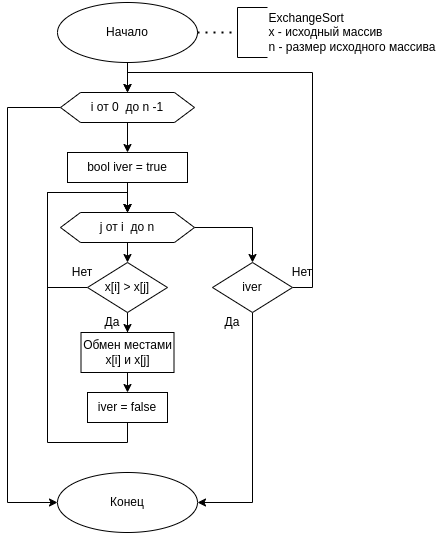

The diagram above was exported from draw.io. Its source (the exported page's mxGraphModel, read from the mxfile embedded in the PNG):
<mxGraphModel dx="1395" dy="655" grid="1" gridSize="10" guides="1" tooltips="1" connect="1" arrows="1" fold="1" page="1" pageScale="1" pageWidth="1442" pageHeight="2039" math="0" shadow="0">
  <root>
    <mxCell id="0" />
    <mxCell id="1" parent="0" />
    <mxCell id="B5CFUeDjPG46XNO1HCLz-4" value="" style="edgeStyle=orthogonalEdgeStyle;rounded=0;orthogonalLoop=1;jettySize=auto;html=1;" edge="1" parent="1" source="WOrJUpHLHQ7-bJ-m1VTb-1" target="B5CFUeDjPG46XNO1HCLz-3">
      <mxGeometry relative="1" as="geometry" />
    </mxCell>
    <mxCell id="WOrJUpHLHQ7-bJ-m1VTb-1" value="Начало" style="ellipse;whiteSpace=wrap;html=1;" parent="1" vertex="1">
      <mxGeometry x="490" y="140" width="140" height="60" as="geometry" />
    </mxCell>
    <mxCell id="WOrJUpHLHQ7-bJ-m1VTb-10" style="edgeStyle=orthogonalEdgeStyle;rounded=0;orthogonalLoop=1;jettySize=auto;html=1;exitX=0.5;exitY=1;exitDx=0;exitDy=0;" parent="1" source="WOrJUpHLHQ7-bJ-m1VTb-2" edge="1">
      <mxGeometry relative="1" as="geometry">
        <mxPoint x="560" y="350" as="targetPoint" />
      </mxGeometry>
    </mxCell>
    <mxCell id="WOrJUpHLHQ7-bJ-m1VTb-2" value="bool iver = true" style="rounded=0;whiteSpace=wrap;html=1;" parent="1" vertex="1">
      <mxGeometry x="500" y="290" width="120" height="30" as="geometry" />
    </mxCell>
    <mxCell id="WOrJUpHLHQ7-bJ-m1VTb-3" value="" style="endArrow=none;dashed=1;html=1;dashPattern=1 3;strokeWidth=2;rounded=0;exitX=1;exitY=0.5;exitDx=0;exitDy=0;entryX=0.5;entryY=1;entryDx=0;entryDy=0;" parent="1" source="WOrJUpHLHQ7-bJ-m1VTb-1" target="WOrJUpHLHQ7-bJ-m1VTb-4" edge="1">
      <mxGeometry width="50" height="50" relative="1" as="geometry">
        <mxPoint x="700" y="430" as="sourcePoint" />
        <mxPoint x="690" y="170" as="targetPoint" />
      </mxGeometry>
    </mxCell>
    <mxCell id="WOrJUpHLHQ7-bJ-m1VTb-4" value="" style="shape=partialRectangle;whiteSpace=wrap;html=1;bottom=1;right=1;left=1;top=0;fillColor=none;routingCenterX=-0.5;direction=south;" parent="1" vertex="1">
      <mxGeometry x="670" y="145" width="30" height="50" as="geometry" />
    </mxCell>
    <mxCell id="WOrJUpHLHQ7-bJ-m1VTb-5" value="&lt;div style=&quot;text-align: left;&quot;&gt;&lt;span style=&quot;background-color: initial;&quot;&gt;ExchangeSort&lt;/span&gt;&lt;/div&gt;&lt;div style=&quot;text-align: left;&quot;&gt;&lt;span style=&quot;background-color: initial;&quot;&gt;x - исходный массив&lt;/span&gt;&lt;br&gt;&lt;/div&gt;&lt;div style=&quot;text-align: left;&quot;&gt;&lt;span style=&quot;background-color: initial;&quot;&gt;n - размер исходного массива&lt;/span&gt;&lt;/div&gt;" style="text;html=1;strokeColor=none;fillColor=none;align=center;verticalAlign=middle;whiteSpace=wrap;rounded=0;" parent="1" vertex="1">
      <mxGeometry x="690" y="138" width="190" height="64" as="geometry" />
    </mxCell>
    <mxCell id="WOrJUpHLHQ7-bJ-m1VTb-8" value="Конец" style="ellipse;whiteSpace=wrap;html=1;" parent="1" vertex="1">
      <mxGeometry x="490" y="610" width="140" height="60" as="geometry" />
    </mxCell>
    <mxCell id="B5CFUeDjPG46XNO1HCLz-6" style="edgeStyle=orthogonalEdgeStyle;rounded=0;orthogonalLoop=1;jettySize=auto;html=1;entryX=0.5;entryY=0;entryDx=0;entryDy=0;" edge="1" parent="1" source="B5CFUeDjPG46XNO1HCLz-3" target="WOrJUpHLHQ7-bJ-m1VTb-2">
      <mxGeometry relative="1" as="geometry" />
    </mxCell>
    <mxCell id="B5CFUeDjPG46XNO1HCLz-24" style="edgeStyle=orthogonalEdgeStyle;rounded=0;orthogonalLoop=1;jettySize=auto;html=1;entryX=0;entryY=0.5;entryDx=0;entryDy=0;" edge="1" parent="1" source="B5CFUeDjPG46XNO1HCLz-3" target="WOrJUpHLHQ7-bJ-m1VTb-8">
      <mxGeometry relative="1" as="geometry">
        <Array as="points">
          <mxPoint x="440" y="245" />
          <mxPoint x="440" y="640" />
        </Array>
      </mxGeometry>
    </mxCell>
    <mxCell id="B5CFUeDjPG46XNO1HCLz-3" value="i от 0&amp;nbsp; до n -1" style="shape=hexagon;perimeter=hexagonPerimeter2;whiteSpace=wrap;html=1;fixedSize=1;" vertex="1" parent="1">
      <mxGeometry x="493" y="230" width="134" height="30" as="geometry" />
    </mxCell>
    <mxCell id="B5CFUeDjPG46XNO1HCLz-11" style="edgeStyle=orthogonalEdgeStyle;rounded=0;orthogonalLoop=1;jettySize=auto;html=1;exitX=0.5;exitY=1;exitDx=0;exitDy=0;entryX=0.5;entryY=0;entryDx=0;entryDy=0;" edge="1" parent="1" source="B5CFUeDjPG46XNO1HCLz-8" target="B5CFUeDjPG46XNO1HCLz-9">
      <mxGeometry relative="1" as="geometry" />
    </mxCell>
    <mxCell id="B5CFUeDjPG46XNO1HCLz-21" style="edgeStyle=orthogonalEdgeStyle;rounded=0;orthogonalLoop=1;jettySize=auto;html=1;exitX=1;exitY=0.5;exitDx=0;exitDy=0;" edge="1" parent="1" source="B5CFUeDjPG46XNO1HCLz-8" target="B5CFUeDjPG46XNO1HCLz-20">
      <mxGeometry relative="1" as="geometry" />
    </mxCell>
    <mxCell id="B5CFUeDjPG46XNO1HCLz-8" value="j от i&amp;nbsp; до n" style="shape=hexagon;perimeter=hexagonPerimeter2;whiteSpace=wrap;html=1;fixedSize=1;" vertex="1" parent="1">
      <mxGeometry x="493" y="350" width="134" height="30" as="geometry" />
    </mxCell>
    <mxCell id="B5CFUeDjPG46XNO1HCLz-12" value="" style="edgeStyle=orthogonalEdgeStyle;rounded=0;orthogonalLoop=1;jettySize=auto;html=1;" edge="1" parent="1" source="B5CFUeDjPG46XNO1HCLz-9" target="B5CFUeDjPG46XNO1HCLz-10">
      <mxGeometry relative="1" as="geometry" />
    </mxCell>
    <mxCell id="B5CFUeDjPG46XNO1HCLz-15" style="edgeStyle=orthogonalEdgeStyle;rounded=0;orthogonalLoop=1;jettySize=auto;html=1;exitX=0;exitY=0.5;exitDx=0;exitDy=0;entryX=0.5;entryY=0;entryDx=0;entryDy=0;" edge="1" parent="1" source="B5CFUeDjPG46XNO1HCLz-9" target="B5CFUeDjPG46XNO1HCLz-8">
      <mxGeometry relative="1" as="geometry">
        <Array as="points">
          <mxPoint x="480" y="425" />
          <mxPoint x="480" y="330" />
          <mxPoint x="560" y="330" />
        </Array>
      </mxGeometry>
    </mxCell>
    <mxCell id="B5CFUeDjPG46XNO1HCLz-9" value="x[i] &amp;gt; x[j]" style="rhombus;whiteSpace=wrap;html=1;" vertex="1" parent="1">
      <mxGeometry x="520" y="400" width="80" height="50" as="geometry" />
    </mxCell>
    <mxCell id="B5CFUeDjPG46XNO1HCLz-14" style="edgeStyle=orthogonalEdgeStyle;rounded=0;orthogonalLoop=1;jettySize=auto;html=1;exitX=0.5;exitY=1;exitDx=0;exitDy=0;entryX=0.5;entryY=0;entryDx=0;entryDy=0;" edge="1" parent="1" source="B5CFUeDjPG46XNO1HCLz-10" target="B5CFUeDjPG46XNO1HCLz-13">
      <mxGeometry relative="1" as="geometry" />
    </mxCell>
    <mxCell id="B5CFUeDjPG46XNO1HCLz-10" value="Обмен местами x[i] и x[j]" style="rounded=0;whiteSpace=wrap;html=1;" vertex="1" parent="1">
      <mxGeometry x="513.5" y="470" width="93" height="40" as="geometry" />
    </mxCell>
    <mxCell id="B5CFUeDjPG46XNO1HCLz-16" style="edgeStyle=orthogonalEdgeStyle;rounded=0;orthogonalLoop=1;jettySize=auto;html=1;exitX=0.5;exitY=1;exitDx=0;exitDy=0;entryX=0.5;entryY=0;entryDx=0;entryDy=0;" edge="1" parent="1" source="B5CFUeDjPG46XNO1HCLz-13" target="B5CFUeDjPG46XNO1HCLz-8">
      <mxGeometry relative="1" as="geometry">
        <Array as="points">
          <mxPoint x="560" y="580" />
          <mxPoint x="480" y="580" />
          <mxPoint x="480" y="330" />
          <mxPoint x="560" y="330" />
        </Array>
      </mxGeometry>
    </mxCell>
    <mxCell id="B5CFUeDjPG46XNO1HCLz-13" value="iver = false" style="rounded=0;whiteSpace=wrap;html=1;" vertex="1" parent="1">
      <mxGeometry x="520" y="530" width="80" height="30" as="geometry" />
    </mxCell>
    <mxCell id="B5CFUeDjPG46XNO1HCLz-22" style="edgeStyle=orthogonalEdgeStyle;rounded=0;orthogonalLoop=1;jettySize=auto;html=1;exitX=1;exitY=0.5;exitDx=0;exitDy=0;entryX=0.5;entryY=0;entryDx=0;entryDy=0;" edge="1" parent="1" source="B5CFUeDjPG46XNO1HCLz-20" target="B5CFUeDjPG46XNO1HCLz-3">
      <mxGeometry relative="1" as="geometry" />
    </mxCell>
    <mxCell id="B5CFUeDjPG46XNO1HCLz-23" style="edgeStyle=orthogonalEdgeStyle;rounded=0;orthogonalLoop=1;jettySize=auto;html=1;exitX=0.5;exitY=1;exitDx=0;exitDy=0;entryX=1;entryY=0.5;entryDx=0;entryDy=0;" edge="1" parent="1" source="B5CFUeDjPG46XNO1HCLz-20" target="WOrJUpHLHQ7-bJ-m1VTb-8">
      <mxGeometry relative="1" as="geometry" />
    </mxCell>
    <mxCell id="B5CFUeDjPG46XNO1HCLz-20" value="iver" style="rhombus;whiteSpace=wrap;html=1;" vertex="1" parent="1">
      <mxGeometry x="645" y="400" width="80" height="50" as="geometry" />
    </mxCell>
    <mxCell id="B5CFUeDjPG46XNO1HCLz-25" value="Да" style="text;html=1;align=center;verticalAlign=middle;whiteSpace=wrap;rounded=0;" vertex="1" parent="1">
      <mxGeometry x="650" y="450" width="30" height="20" as="geometry" />
    </mxCell>
    <mxCell id="B5CFUeDjPG46XNO1HCLz-27" value="Да" style="text;html=1;align=center;verticalAlign=middle;whiteSpace=wrap;rounded=0;" vertex="1" parent="1">
      <mxGeometry x="530" y="450" width="30" height="20" as="geometry" />
    </mxCell>
    <mxCell id="B5CFUeDjPG46XNO1HCLz-28" value="Нет&lt;span style=&quot;color: rgba(0, 0, 0, 0); font-family: monospace; font-size: 0px; text-align: start; text-wrap: nowrap;&quot;&gt;%3CmxGraphModel%3E%3Croot%3E%3CmxCell%20id%3D%220%22%2F%3E%3CmxCell%20id%3D%221%22%20parent%3D%220%22%2F%3E%3CmxCell%20id%3D%222%22%20value%3D%22%D0%94%D0%B0%22%20style%3D%22text%3Bhtml%3D1%3Balign%3Dcenter%3BverticalAlign%3Dmiddle%3BwhiteSpace%3Dwrap%3Brounded%3D0%3B%22%20vertex%3D%221%22%20parent%3D%221%22%3E%3CmxGeometry%20x%3D%22530%22%20y%3D%22450%22%20width%3D%2230%22%20height%3D%2220%22%20as%3D%22geometry%22%2F%3E%3C%2FmxCell%3E%3C%2Froot%3E%3C%2FmxGraphModel%3E&lt;/span&gt;&lt;span style=&quot;color: rgba(0, 0, 0, 0); font-family: monospace; font-size: 0px; text-align: start; text-wrap: nowrap;&quot;&gt;%3CmxGraphModel%3E%3Croot%3E%3CmxCell%20id%3D%220%22%2F%3E%3CmxCell%20id%3D%221%22%20parent%3D%220%22%2F%3E%3CmxCell%20id%3D%222%22%20value%3D%22%D0%94%D0%B0%22%20style%3D%22text%3Bhtml%3D1%3Balign%3Dcenter%3BverticalAlign%3Dmiddle%3BwhiteSpace%3Dwrap%3Brounded%3D0%3B%22%20vertex%3D%221%22%20parent%3D%221%22%3E%3CmxGeometry%20x%3D%22530%22%20y%3D%22450%22%20width%3D%2230%22%20height%3D%2220%22%20as%3D%22geometry%22%2F%3E%3C%2FmxCell%3E%3C%2Froot%3E%3C%2FmxGraphModel%3E&lt;/span&gt;" style="text;html=1;align=center;verticalAlign=middle;whiteSpace=wrap;rounded=0;" vertex="1" parent="1">
      <mxGeometry x="500" y="400" width="30" height="20" as="geometry" />
    </mxCell>
    <mxCell id="B5CFUeDjPG46XNO1HCLz-29" value="Нет&lt;span style=&quot;color: rgba(0, 0, 0, 0); font-family: monospace; font-size: 0px; text-align: start; text-wrap: nowrap;&quot;&gt;%3CmxGraphModel%3E%3Croot%3E%3CmxCell%20id%3D%220%22%2F%3E%3CmxCell%20id%3D%221%22%20parent%3D%220%22%2F%3E%3CmxCell%20id%3D%222%22%20value%3D%22%D0%94%D0%B0%22%20style%3D%22text%3Bhtml%3D1%3Balign%3Dcenter%3BverticalAlign%3Dmiddle%3BwhiteSpace%3Dwrap%3Brounded%3D0%3B%22%20vertex%3D%221%22%20parent%3D%221%22%3E%3CmxGeometry%20x%3D%22530%22%20y%3D%22450%22%20width%3D%2230%22%20height%3D%2220%22%20as%3D%22geometry%22%2F%3E%3C%2FmxCell%3E%3C%2Froot%3E%3C%2FmxGraphModel%3E&lt;/span&gt;&lt;span style=&quot;color: rgba(0, 0, 0, 0); font-family: monospace; font-size: 0px; text-align: start; text-wrap: nowrap;&quot;&gt;%3CmxGraphModel%3E%3Croot%3E%3CmxCell%20id%3D%220%22%2F%3E%3CmxCell%20id%3D%221%22%20parent%3D%220%22%2F%3E%3CmxCell%20id%3D%222%22%20value%3D%22%D0%94%D0%B0%22%20style%3D%22text%3Bhtml%3D1%3Balign%3Dcenter%3BverticalAlign%3Dmiddle%3BwhiteSpace%3Dwrap%3Brounded%3D0%3B%22%20vertex%3D%221%22%20parent%3D%221%22%3E%3CmxGeometry%20x%3D%22530%22%20y%3D%22450%22%20width%3D%2230%22%20height%3D%2220%22%20as%3D%22geometry%22%2F%3E%3C%2FmxCell%3E%3C%2Froot%3E%3C%2FmxGraphModel%3E&lt;/span&gt;" style="text;html=1;align=center;verticalAlign=middle;whiteSpace=wrap;rounded=0;" vertex="1" parent="1">
      <mxGeometry x="720" y="400" width="30" height="20" as="geometry" />
    </mxCell>
  </root>
</mxGraphModel>